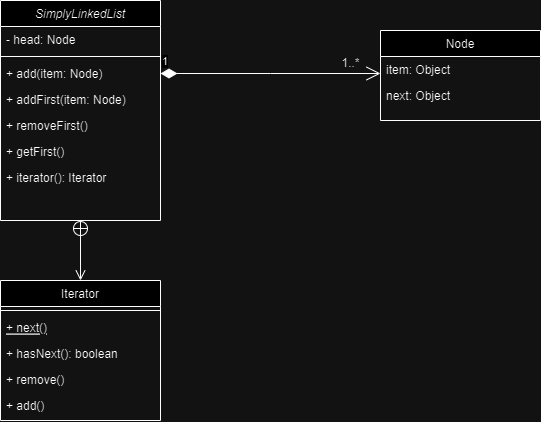

The diagram above was exported from draw.io. Its source (the exported page's mxGraphModel, read from the mxfile embedded in the PNG):
<mxGraphModel dx="2926" dy="1130" grid="1" gridSize="10" guides="1" tooltips="1" connect="1" arrows="1" fold="1" page="1" pageScale="1" pageWidth="827" pageHeight="1169" math="0" shadow="0">
  <root>
    <mxCell id="WIyWlLk6GJQsqaUBKTNV-0" />
    <mxCell id="WIyWlLk6GJQsqaUBKTNV-1" parent="WIyWlLk6GJQsqaUBKTNV-0" />
    <mxCell id="zkfFHV4jXpPFQw0GAbJ--0" value="SimplyLinkedList" style="swimlane;fontStyle=2;align=center;verticalAlign=top;childLayout=stackLayout;horizontal=1;startSize=26;horizontalStack=0;resizeParent=1;resizeLast=0;collapsible=1;marginBottom=0;rounded=0;shadow=0;strokeWidth=1;" parent="WIyWlLk6GJQsqaUBKTNV-1" vertex="1">
      <mxGeometry x="90" y="50" width="160" height="220" as="geometry">
        <mxRectangle x="230" y="140" width="160" height="26" as="alternateBounds" />
      </mxGeometry>
    </mxCell>
    <mxCell id="zkfFHV4jXpPFQw0GAbJ--1" value="- head: Node" style="text;align=left;verticalAlign=top;spacingLeft=4;spacingRight=4;overflow=hidden;rotatable=0;points=[[0,0.5],[1,0.5]];portConstraint=eastwest;" parent="zkfFHV4jXpPFQw0GAbJ--0" vertex="1">
      <mxGeometry y="26" width="160" height="26" as="geometry" />
    </mxCell>
    <mxCell id="zkfFHV4jXpPFQw0GAbJ--4" value="" style="line;html=1;strokeWidth=1;align=left;verticalAlign=middle;spacingTop=-1;spacingLeft=3;spacingRight=3;rotatable=0;labelPosition=right;points=[];portConstraint=eastwest;" parent="zkfFHV4jXpPFQw0GAbJ--0" vertex="1">
      <mxGeometry y="52" width="160" height="8" as="geometry" />
    </mxCell>
    <mxCell id="bhJO_BhaI7SdC9FXKN4v-0" value="+ add(item: Node)" style="text;align=left;verticalAlign=top;spacingLeft=4;spacingRight=4;overflow=hidden;rotatable=0;points=[[0,0.5],[1,0.5]];portConstraint=eastwest;" vertex="1" parent="zkfFHV4jXpPFQw0GAbJ--0">
      <mxGeometry y="60" width="160" height="26" as="geometry" />
    </mxCell>
    <mxCell id="bhJO_BhaI7SdC9FXKN4v-1" value="+ addFirst(item: Node)" style="text;align=left;verticalAlign=top;spacingLeft=4;spacingRight=4;overflow=hidden;rotatable=0;points=[[0,0.5],[1,0.5]];portConstraint=eastwest;" vertex="1" parent="zkfFHV4jXpPFQw0GAbJ--0">
      <mxGeometry y="86" width="160" height="26" as="geometry" />
    </mxCell>
    <mxCell id="bhJO_BhaI7SdC9FXKN4v-2" value="+ removeFirst()" style="text;align=left;verticalAlign=top;spacingLeft=4;spacingRight=4;overflow=hidden;rotatable=0;points=[[0,0.5],[1,0.5]];portConstraint=eastwest;" vertex="1" parent="zkfFHV4jXpPFQw0GAbJ--0">
      <mxGeometry y="112" width="160" height="26" as="geometry" />
    </mxCell>
    <mxCell id="bhJO_BhaI7SdC9FXKN4v-4" value="+ getFirst()" style="text;align=left;verticalAlign=top;spacingLeft=4;spacingRight=4;overflow=hidden;rotatable=0;points=[[0,0.5],[1,0.5]];portConstraint=eastwest;" vertex="1" parent="zkfFHV4jXpPFQw0GAbJ--0">
      <mxGeometry y="138" width="160" height="26" as="geometry" />
    </mxCell>
    <mxCell id="bhJO_BhaI7SdC9FXKN4v-7" value="+ iterator(): Iterator" style="text;align=left;verticalAlign=top;spacingLeft=4;spacingRight=4;overflow=hidden;rotatable=0;points=[[0,0.5],[1,0.5]];portConstraint=eastwest;" vertex="1" parent="zkfFHV4jXpPFQw0GAbJ--0">
      <mxGeometry y="164" width="160" height="26" as="geometry" />
    </mxCell>
    <mxCell id="zkfFHV4jXpPFQw0GAbJ--6" value="Iterator" style="swimlane;fontStyle=0;align=center;verticalAlign=top;childLayout=stackLayout;horizontal=1;startSize=26;horizontalStack=0;resizeParent=1;resizeLast=0;collapsible=1;marginBottom=0;rounded=0;shadow=0;strokeWidth=1;" parent="WIyWlLk6GJQsqaUBKTNV-1" vertex="1">
      <mxGeometry x="90" y="330" width="160" height="140" as="geometry">
        <mxRectangle x="130" y="380" width="160" height="26" as="alternateBounds" />
      </mxGeometry>
    </mxCell>
    <mxCell id="zkfFHV4jXpPFQw0GAbJ--9" value="" style="line;html=1;strokeWidth=1;align=left;verticalAlign=middle;spacingTop=-1;spacingLeft=3;spacingRight=3;rotatable=0;labelPosition=right;points=[];portConstraint=eastwest;" parent="zkfFHV4jXpPFQw0GAbJ--6" vertex="1">
      <mxGeometry y="26" width="160" height="8" as="geometry" />
    </mxCell>
    <mxCell id="zkfFHV4jXpPFQw0GAbJ--10" value="+ next()" style="text;align=left;verticalAlign=top;spacingLeft=4;spacingRight=4;overflow=hidden;rotatable=0;points=[[0,0.5],[1,0.5]];portConstraint=eastwest;fontStyle=4" parent="zkfFHV4jXpPFQw0GAbJ--6" vertex="1">
      <mxGeometry y="34" width="160" height="26" as="geometry" />
    </mxCell>
    <mxCell id="zkfFHV4jXpPFQw0GAbJ--11" value="+ hasNext(): boolean" style="text;align=left;verticalAlign=top;spacingLeft=4;spacingRight=4;overflow=hidden;rotatable=0;points=[[0,0.5],[1,0.5]];portConstraint=eastwest;" parent="zkfFHV4jXpPFQw0GAbJ--6" vertex="1">
      <mxGeometry y="60" width="160" height="26" as="geometry" />
    </mxCell>
    <mxCell id="bhJO_BhaI7SdC9FXKN4v-8" value="+ remove()" style="text;align=left;verticalAlign=top;spacingLeft=4;spacingRight=4;overflow=hidden;rotatable=0;points=[[0,0.5],[1,0.5]];portConstraint=eastwest;" vertex="1" parent="zkfFHV4jXpPFQw0GAbJ--6">
      <mxGeometry y="86" width="160" height="26" as="geometry" />
    </mxCell>
    <mxCell id="bhJO_BhaI7SdC9FXKN4v-9" value="+ add()" style="text;align=left;verticalAlign=top;spacingLeft=4;spacingRight=4;overflow=hidden;rotatable=0;points=[[0,0.5],[1,0.5]];portConstraint=eastwest;" vertex="1" parent="zkfFHV4jXpPFQw0GAbJ--6">
      <mxGeometry y="112" width="160" height="26" as="geometry" />
    </mxCell>
    <mxCell id="zkfFHV4jXpPFQw0GAbJ--17" value="Node" style="swimlane;fontStyle=0;align=center;verticalAlign=top;childLayout=stackLayout;horizontal=1;startSize=26;horizontalStack=0;resizeParent=1;resizeLast=0;collapsible=1;marginBottom=0;rounded=0;shadow=0;strokeWidth=1;" parent="WIyWlLk6GJQsqaUBKTNV-1" vertex="1">
      <mxGeometry x="470" y="80" width="160" height="90" as="geometry">
        <mxRectangle x="550" y="140" width="160" height="26" as="alternateBounds" />
      </mxGeometry>
    </mxCell>
    <mxCell id="zkfFHV4jXpPFQw0GAbJ--18" value="item: Object" style="text;align=left;verticalAlign=top;spacingLeft=4;spacingRight=4;overflow=hidden;rotatable=0;points=[[0,0.5],[1,0.5]];portConstraint=eastwest;" parent="zkfFHV4jXpPFQw0GAbJ--17" vertex="1">
      <mxGeometry y="26" width="160" height="26" as="geometry" />
    </mxCell>
    <mxCell id="zkfFHV4jXpPFQw0GAbJ--19" value="next: Object" style="text;align=left;verticalAlign=top;spacingLeft=4;spacingRight=4;overflow=hidden;rotatable=0;points=[[0,0.5],[1,0.5]];portConstraint=eastwest;rounded=0;shadow=0;html=0;" parent="zkfFHV4jXpPFQw0GAbJ--17" vertex="1">
      <mxGeometry y="52" width="160" height="26" as="geometry" />
    </mxCell>
    <mxCell id="bhJO_BhaI7SdC9FXKN4v-6" value="" style="endArrow=open;startArrow=circlePlus;endFill=0;startFill=0;endSize=8;html=1;rounded=0;exitX=0.5;exitY=1;exitDx=0;exitDy=0;entryX=0.5;entryY=0;entryDx=0;entryDy=0;" edge="1" parent="WIyWlLk6GJQsqaUBKTNV-1" source="zkfFHV4jXpPFQw0GAbJ--0" target="zkfFHV4jXpPFQw0GAbJ--6">
      <mxGeometry width="160" relative="1" as="geometry">
        <mxPoint x="140" y="290" as="sourcePoint" />
        <mxPoint x="300" y="290" as="targetPoint" />
      </mxGeometry>
    </mxCell>
    <mxCell id="bhJO_BhaI7SdC9FXKN4v-10" value="1" style="endArrow=open;html=1;endSize=12;startArrow=diamondThin;startSize=14;startFill=1;edgeStyle=orthogonalEdgeStyle;align=left;verticalAlign=bottom;rounded=0;exitX=1;exitY=0.5;exitDx=0;exitDy=0;" edge="1" parent="WIyWlLk6GJQsqaUBKTNV-1" source="bhJO_BhaI7SdC9FXKN4v-0">
      <mxGeometry x="-1" y="3" relative="1" as="geometry">
        <mxPoint x="270" y="130" as="sourcePoint" />
        <mxPoint x="470" y="123" as="targetPoint" />
      </mxGeometry>
    </mxCell>
    <mxCell id="bhJO_BhaI7SdC9FXKN4v-14" value="1..*" style="text;html=1;align=center;verticalAlign=middle;resizable=0;points=[];autosize=1;strokeColor=none;fillColor=none;" vertex="1" parent="WIyWlLk6GJQsqaUBKTNV-1">
      <mxGeometry x="420" y="98" width="40" height="30" as="geometry" />
    </mxCell>
  </root>
</mxGraphModel>